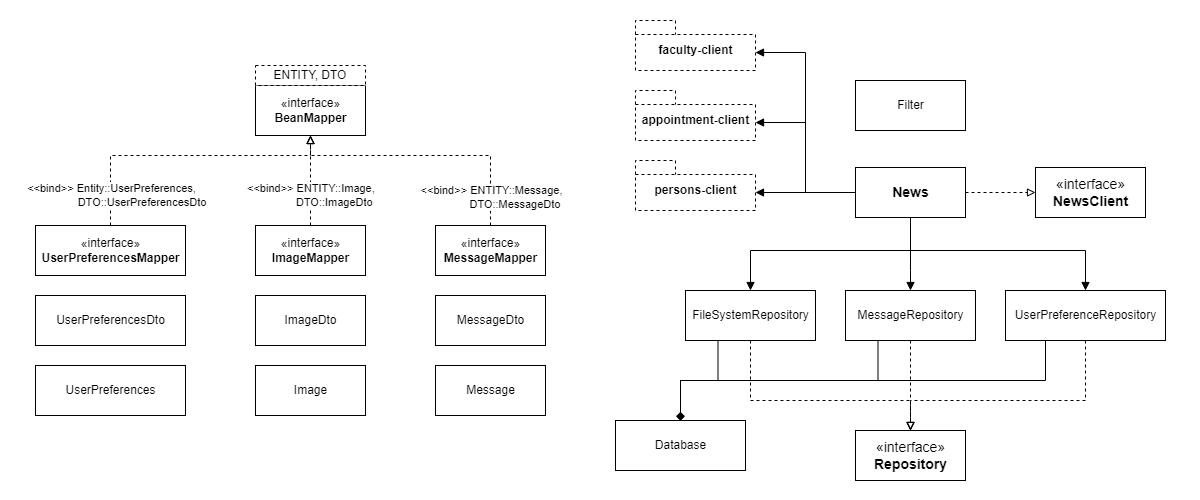

The diagram above was exported from draw.io. Its source (the exported page's mxGraphModel, read from the mxfile embedded in the PNG):
<mxGraphModel dx="530" dy="343" grid="1" gridSize="10" guides="1" tooltips="1" connect="1" arrows="1" fold="1" page="1" pageScale="1" pageWidth="1200" pageHeight="500" background="#FFFFFF" math="0" shadow="0">
  <root>
    <mxCell id="WIyWlLk6GJQsqaUBKTNV-0" />
    <mxCell id="WIyWlLk6GJQsqaUBKTNV-1" parent="WIyWlLk6GJQsqaUBKTNV-0" />
    <mxCell id="1EBERzCLEBvgJGhWNnN2-7" value="&lt;font&gt;«interface»&lt;br&gt;&lt;b&gt;BeanMapper&lt;/b&gt;&lt;/font&gt;" style="html=1;fillColor=default;strokeColor=#000000;fontColor=#000000;" parent="WIyWlLk6GJQsqaUBKTNV-1" vertex="1">
      <mxGeometry x="1455" y="1085" width="110" height="50" as="geometry" />
    </mxCell>
    <mxCell id="1EBERzCLEBvgJGhWNnN2-8" value="&lt;font&gt;ENTITY, DTO&lt;/font&gt;" style="rounded=0;whiteSpace=wrap;html=1;dashed=1;fillColor=default;strokeColor=#000000;fontColor=#000000;" parent="WIyWlLk6GJQsqaUBKTNV-1" vertex="1">
      <mxGeometry x="1455" y="1065" width="110" height="20" as="geometry" />
    </mxCell>
    <mxCell id="1EBERzCLEBvgJGhWNnN2-23" style="edgeStyle=orthogonalEdgeStyle;rounded=0;orthogonalLoop=1;jettySize=auto;html=1;dashed=1;endArrow=block;endFill=0;strokeColor=#000000;fontColor=#000000;" parent="WIyWlLk6GJQsqaUBKTNV-1" source="1EBERzCLEBvgJGhWNnN2-9" edge="1">
      <mxGeometry relative="1" as="geometry">
        <mxPoint x="1510" y="1135" as="targetPoint" />
      </mxGeometry>
    </mxCell>
    <mxCell id="1EBERzCLEBvgJGhWNnN2-25" value="&lt;font&gt;&amp;lt;&amp;lt;bind&amp;gt;&amp;gt; ENTITY::Image,&lt;br&gt;&amp;nbsp; &amp;nbsp; &amp;nbsp; &amp;nbsp; &amp;nbsp; &amp;nbsp; &amp;nbsp; &amp;nbsp; DTO::ImageDto&lt;/font&gt;" style="edgeLabel;html=1;align=left;verticalAlign=middle;resizable=0;points=[];labelBackgroundColor=#FFFFFF;fontColor=#000000;" parent="1EBERzCLEBvgJGhWNnN2-23" vertex="1" connectable="0">
      <mxGeometry x="-0.2454" y="-1" relative="1" as="geometry">
        <mxPoint x="-66" y="4" as="offset" />
      </mxGeometry>
    </mxCell>
    <mxCell id="1EBERzCLEBvgJGhWNnN2-9" value="«interface»&lt;br&gt;&lt;b&gt;ImageMapper&lt;/b&gt;" style="html=1;fillColor=default;strokeColor=#000000;fontColor=#000000;" parent="WIyWlLk6GJQsqaUBKTNV-1" vertex="1">
      <mxGeometry x="1455" y="1225" width="110" height="50" as="geometry" />
    </mxCell>
    <mxCell id="1EBERzCLEBvgJGhWNnN2-24" style="edgeStyle=orthogonalEdgeStyle;rounded=0;orthogonalLoop=1;jettySize=auto;html=1;entryX=0.5;entryY=1;entryDx=0;entryDy=0;dashed=1;endArrow=block;endFill=0;strokeColor=#000000;fontColor=#000000;" parent="WIyWlLk6GJQsqaUBKTNV-1" source="1EBERzCLEBvgJGhWNnN2-10" target="1EBERzCLEBvgJGhWNnN2-7" edge="1">
      <mxGeometry relative="1" as="geometry">
        <Array as="points">
          <mxPoint x="1690" y="1155" />
          <mxPoint x="1510" y="1155" />
        </Array>
      </mxGeometry>
    </mxCell>
    <mxCell id="1EBERzCLEBvgJGhWNnN2-26" value="&amp;lt;&amp;lt;bind&amp;gt;&amp;gt; ENTITY::Message,&lt;br&gt;&lt;div style=&quot;text-align: left&quot;&gt;&amp;nbsp; &amp;nbsp; &amp;nbsp; &amp;nbsp; &amp;nbsp; &amp;nbsp; &amp;nbsp; &amp;nbsp; DTO::MessageDto&lt;/div&gt;" style="edgeLabel;html=1;align=center;verticalAlign=middle;resizable=0;points=[];fontColor=#000000;labelBackgroundColor=#FFFFFF;" parent="1EBERzCLEBvgJGhWNnN2-24" vertex="1" connectable="0">
      <mxGeometry x="-0.648" y="1" relative="1" as="geometry">
        <mxPoint x="1" y="18" as="offset" />
      </mxGeometry>
    </mxCell>
    <mxCell id="1EBERzCLEBvgJGhWNnN2-10" value="«interface»&lt;br&gt;&lt;b&gt;MessageMapper&lt;/b&gt;" style="html=1;fontColor=#000000;strokeColor=#000000;fillColor=default;" parent="WIyWlLk6GJQsqaUBKTNV-1" vertex="1">
      <mxGeometry x="1635" y="1225" width="110" height="50" as="geometry" />
    </mxCell>
    <mxCell id="1EBERzCLEBvgJGhWNnN2-21" style="edgeStyle=orthogonalEdgeStyle;rounded=0;orthogonalLoop=1;jettySize=auto;html=1;entryX=0.5;entryY=1;entryDx=0;entryDy=0;endArrow=block;endFill=0;dashed=1;exitX=0.5;exitY=0;exitDx=0;exitDy=0;strokeColor=#000000;fontColor=#000000;" parent="WIyWlLk6GJQsqaUBKTNV-1" source="1EBERzCLEBvgJGhWNnN2-11" target="1EBERzCLEBvgJGhWNnN2-7" edge="1">
      <mxGeometry relative="1" as="geometry">
        <Array as="points">
          <mxPoint x="1310" y="1155" />
          <mxPoint x="1510" y="1155" />
        </Array>
      </mxGeometry>
    </mxCell>
    <mxCell id="1EBERzCLEBvgJGhWNnN2-22" value="&lt;font&gt;&amp;lt;&amp;lt;bind&amp;gt;&amp;gt; Entity::UserPreferences,&lt;br&gt;&amp;nbsp; &amp;nbsp; &amp;nbsp; &amp;nbsp; &amp;nbsp; &amp;nbsp; &amp;nbsp; &amp;nbsp; &amp;nbsp; &amp;nbsp; DTO::UserPreferencesDto&lt;/font&gt;" style="edgeLabel;html=1;align=center;verticalAlign=middle;resizable=0;points=[];labelBackgroundColor=#FFFFFF;fontColor=#000000;" parent="1EBERzCLEBvgJGhWNnN2-21" vertex="1" connectable="0">
      <mxGeometry x="-0.6291" y="1" relative="1" as="geometry">
        <mxPoint x="1" y="24" as="offset" />
      </mxGeometry>
    </mxCell>
    <mxCell id="1EBERzCLEBvgJGhWNnN2-11" value="«interface»&lt;br&gt;&lt;b&gt;UserPreferencesMapper&lt;/b&gt;" style="html=1;fillColor=default;strokeColor=#000000;fontColor=#000000;" parent="WIyWlLk6GJQsqaUBKTNV-1" vertex="1">
      <mxGeometry x="1235" y="1225" width="150" height="50" as="geometry" />
    </mxCell>
    <mxCell id="1EBERzCLEBvgJGhWNnN2-12" value="UserPreferencesDto" style="html=1;fillColor=default;strokeColor=#000000;fontColor=#000000;" parent="WIyWlLk6GJQsqaUBKTNV-1" vertex="1">
      <mxGeometry x="1235" y="1295" width="150" height="50" as="geometry" />
    </mxCell>
    <mxCell id="1EBERzCLEBvgJGhWNnN2-13" value="UserPreferences" style="html=1;fillColor=default;strokeColor=#000000;fontColor=#000000;" parent="WIyWlLk6GJQsqaUBKTNV-1" vertex="1">
      <mxGeometry x="1235" y="1365" width="150" height="50" as="geometry" />
    </mxCell>
    <mxCell id="1EBERzCLEBvgJGhWNnN2-14" value="ImageDto" style="html=1;fillColor=default;strokeColor=#000000;fontColor=#000000;" parent="WIyWlLk6GJQsqaUBKTNV-1" vertex="1">
      <mxGeometry x="1455" y="1295" width="110" height="50" as="geometry" />
    </mxCell>
    <mxCell id="1EBERzCLEBvgJGhWNnN2-15" value="Image" style="html=1;fillColor=default;strokeColor=#000000;fontColor=#000000;" parent="WIyWlLk6GJQsqaUBKTNV-1" vertex="1">
      <mxGeometry x="1455" y="1365" width="110" height="50" as="geometry" />
    </mxCell>
    <mxCell id="1EBERzCLEBvgJGhWNnN2-16" value="MessageDto" style="html=1;fontColor=#000000;strokeColor=#000000;fillColor=default;" parent="WIyWlLk6GJQsqaUBKTNV-1" vertex="1">
      <mxGeometry x="1635" y="1295" width="110" height="50" as="geometry" />
    </mxCell>
    <mxCell id="1EBERzCLEBvgJGhWNnN2-17" value="Message" style="html=1;fontColor=#000000;strokeColor=#000000;fillColor=default;" parent="WIyWlLk6GJQsqaUBKTNV-1" vertex="1">
      <mxGeometry x="1635" y="1365" width="110" height="50" as="geometry" />
    </mxCell>
    <mxCell id="1EBERzCLEBvgJGhWNnN2-18" value="faculty-client" style="shape=folder;fontStyle=1;spacingTop=10;tabWidth=40;tabHeight=14;tabPosition=left;html=1;dashed=1;fillColor=default;strokeColor=#000000;fontColor=#000000;labelBackgroundColor=none;" parent="WIyWlLk6GJQsqaUBKTNV-1" vertex="1">
      <mxGeometry x="1835" y="1020" width="120" height="50" as="geometry" />
    </mxCell>
    <mxCell id="1EBERzCLEBvgJGhWNnN2-19" value="appointment-client" style="shape=folder;fontStyle=1;spacingTop=10;tabWidth=40;tabHeight=14;tabPosition=left;html=1;dashed=1;fillColor=default;strokeColor=#000000;fontColor=#000000;labelBackgroundColor=none;" parent="WIyWlLk6GJQsqaUBKTNV-1" vertex="1">
      <mxGeometry x="1835" y="1090" width="120" height="50" as="geometry" />
    </mxCell>
    <mxCell id="1EBERzCLEBvgJGhWNnN2-20" value="persons-client" style="shape=folder;fontStyle=1;spacingTop=10;tabWidth=40;tabHeight=14;tabPosition=left;html=1;dashed=1;fillColor=default;strokeColor=#000000;fontColor=#000000;labelBackgroundColor=none;" parent="WIyWlLk6GJQsqaUBKTNV-1" vertex="1">
      <mxGeometry x="1835" y="1160" width="120" height="50" as="geometry" />
    </mxCell>
    <mxCell id="1EBERzCLEBvgJGhWNnN2-27" value="Filter" style="html=1;fillColor=#FFFFFF;strokeColor=#000000;fontColor=#000000;labelBackgroundColor=none;labelBorderColor=none;" parent="WIyWlLk6GJQsqaUBKTNV-1" vertex="1">
      <mxGeometry x="2055" y="1080" width="110" height="50" as="geometry" />
    </mxCell>
    <mxCell id="1EBERzCLEBvgJGhWNnN2-33" style="edgeStyle=orthogonalEdgeStyle;rounded=0;orthogonalLoop=1;jettySize=auto;html=1;entryX=0;entryY=0;entryDx=120;entryDy=32;entryPerimeter=0;fontSize=14;endArrow=block;endFill=1;strokeColor=#000000;fontColor=#000000;labelBackgroundColor=none;" parent="WIyWlLk6GJQsqaUBKTNV-1" source="1EBERzCLEBvgJGhWNnN2-28" target="1EBERzCLEBvgJGhWNnN2-20" edge="1">
      <mxGeometry relative="1" as="geometry" />
    </mxCell>
    <mxCell id="1EBERzCLEBvgJGhWNnN2-34" style="edgeStyle=orthogonalEdgeStyle;rounded=0;orthogonalLoop=1;jettySize=auto;html=1;entryX=0;entryY=0;entryDx=120;entryDy=32;entryPerimeter=0;fontSize=14;endArrow=block;endFill=1;strokeColor=#000000;fontColor=#000000;labelBackgroundColor=none;" parent="WIyWlLk6GJQsqaUBKTNV-1" source="1EBERzCLEBvgJGhWNnN2-28" target="1EBERzCLEBvgJGhWNnN2-19" edge="1">
      <mxGeometry relative="1" as="geometry" />
    </mxCell>
    <mxCell id="1EBERzCLEBvgJGhWNnN2-35" style="edgeStyle=orthogonalEdgeStyle;rounded=0;orthogonalLoop=1;jettySize=auto;html=1;entryX=0;entryY=0;entryDx=120;entryDy=32;entryPerimeter=0;fontSize=14;endArrow=block;endFill=1;strokeColor=#000000;fontColor=#000000;labelBackgroundColor=none;" parent="WIyWlLk6GJQsqaUBKTNV-1" source="1EBERzCLEBvgJGhWNnN2-28" target="1EBERzCLEBvgJGhWNnN2-18" edge="1">
      <mxGeometry relative="1" as="geometry" />
    </mxCell>
    <mxCell id="1EBERzCLEBvgJGhWNnN2-36" style="edgeStyle=orthogonalEdgeStyle;rounded=0;orthogonalLoop=1;jettySize=auto;html=1;entryX=0;entryY=0.5;entryDx=0;entryDy=0;fontSize=14;endArrow=block;endFill=0;dashed=1;strokeColor=#000000;fontColor=#000000;labelBackgroundColor=none;" parent="WIyWlLk6GJQsqaUBKTNV-1" source="1EBERzCLEBvgJGhWNnN2-28" target="1EBERzCLEBvgJGhWNnN2-29" edge="1">
      <mxGeometry relative="1" as="geometry" />
    </mxCell>
    <mxCell id="1EBERzCLEBvgJGhWNnN2-37" style="edgeStyle=orthogonalEdgeStyle;rounded=0;orthogonalLoop=1;jettySize=auto;html=1;entryX=0.5;entryY=0;entryDx=0;entryDy=0;fontSize=14;endArrow=block;endFill=1;exitX=0.5;exitY=1;exitDx=0;exitDy=0;strokeColor=#000000;fontColor=#000000;labelBackgroundColor=none;" parent="WIyWlLk6GJQsqaUBKTNV-1" source="1EBERzCLEBvgJGhWNnN2-28" target="1EBERzCLEBvgJGhWNnN2-30" edge="1">
      <mxGeometry relative="1" as="geometry">
        <Array as="points">
          <mxPoint x="2110" y="1250" />
          <mxPoint x="1950" y="1250" />
        </Array>
      </mxGeometry>
    </mxCell>
    <mxCell id="1EBERzCLEBvgJGhWNnN2-38" style="edgeStyle=orthogonalEdgeStyle;rounded=0;orthogonalLoop=1;jettySize=auto;html=1;entryX=0.5;entryY=0;entryDx=0;entryDy=0;fontSize=14;endArrow=block;endFill=1;exitX=0.5;exitY=1;exitDx=0;exitDy=0;strokeColor=#000000;fontColor=#000000;labelBackgroundColor=none;" parent="WIyWlLk6GJQsqaUBKTNV-1" source="1EBERzCLEBvgJGhWNnN2-28" target="1EBERzCLEBvgJGhWNnN2-31" edge="1">
      <mxGeometry relative="1" as="geometry">
        <Array as="points">
          <mxPoint x="2110" y="1270" />
          <mxPoint x="2110" y="1270" />
        </Array>
      </mxGeometry>
    </mxCell>
    <mxCell id="1EBERzCLEBvgJGhWNnN2-40" style="edgeStyle=orthogonalEdgeStyle;rounded=0;orthogonalLoop=1;jettySize=auto;html=1;entryX=0.5;entryY=0;entryDx=0;entryDy=0;fontSize=14;endArrow=block;endFill=1;exitX=0.5;exitY=1;exitDx=0;exitDy=0;strokeColor=#000000;fontColor=#000000;labelBackgroundColor=none;" parent="WIyWlLk6GJQsqaUBKTNV-1" source="1EBERzCLEBvgJGhWNnN2-28" target="1EBERzCLEBvgJGhWNnN2-32" edge="1">
      <mxGeometry relative="1" as="geometry">
        <Array as="points">
          <mxPoint x="2110" y="1250" />
          <mxPoint x="2285" y="1250" />
        </Array>
      </mxGeometry>
    </mxCell>
    <mxCell id="1EBERzCLEBvgJGhWNnN2-28" value="&lt;b&gt;&lt;font style=&quot;font-size: 14px&quot;&gt;News&lt;/font&gt;&lt;/b&gt;" style="html=1;fillColor=default;strokeColor=#000000;fontColor=#000000;labelBackgroundColor=none;" parent="WIyWlLk6GJQsqaUBKTNV-1" vertex="1">
      <mxGeometry x="2055" y="1167" width="110" height="50" as="geometry" />
    </mxCell>
    <mxCell id="1EBERzCLEBvgJGhWNnN2-29" value="«interface»&lt;br&gt;&lt;b&gt;NewsClient&lt;/b&gt;" style="html=1;fontSize=14;fillColor=default;strokeColor=#000000;fontColor=#000000;labelBackgroundColor=none;" parent="WIyWlLk6GJQsqaUBKTNV-1" vertex="1">
      <mxGeometry x="2235" y="1167" width="110" height="50" as="geometry" />
    </mxCell>
    <mxCell id="1EBERzCLEBvgJGhWNnN2-44" style="edgeStyle=orthogonalEdgeStyle;rounded=0;orthogonalLoop=1;jettySize=auto;html=1;entryX=0.5;entryY=0;entryDx=0;entryDy=0;fontSize=14;endArrow=diamond;endFill=1;exitX=0.25;exitY=1;exitDx=0;exitDy=0;strokeColor=#000000;fontColor=#000000;labelBackgroundColor=none;" parent="WIyWlLk6GJQsqaUBKTNV-1" source="1EBERzCLEBvgJGhWNnN2-30" target="1EBERzCLEBvgJGhWNnN2-41" edge="1">
      <mxGeometry relative="1" as="geometry">
        <Array as="points">
          <mxPoint x="1918" y="1380" />
          <mxPoint x="1880" y="1380" />
        </Array>
      </mxGeometry>
    </mxCell>
    <mxCell id="1EBERzCLEBvgJGhWNnN2-48" style="edgeStyle=orthogonalEdgeStyle;rounded=0;orthogonalLoop=1;jettySize=auto;html=1;dashed=1;fontSize=14;endArrow=block;endFill=0;entryX=0.5;entryY=0;entryDx=0;entryDy=0;strokeColor=#000000;fontColor=#000000;labelBackgroundColor=none;" parent="WIyWlLk6GJQsqaUBKTNV-1" source="1EBERzCLEBvgJGhWNnN2-30" target="1EBERzCLEBvgJGhWNnN2-45" edge="1">
      <mxGeometry relative="1" as="geometry">
        <mxPoint x="2075" y="1400" as="targetPoint" />
        <Array as="points">
          <mxPoint x="1950" y="1400" />
          <mxPoint x="2110" y="1400" />
        </Array>
      </mxGeometry>
    </mxCell>
    <mxCell id="1EBERzCLEBvgJGhWNnN2-30" value="FileSystemRepository" style="html=1;fillColor=default;strokeColor=#000000;fontColor=#000000;labelBackgroundColor=none;" parent="WIyWlLk6GJQsqaUBKTNV-1" vertex="1">
      <mxGeometry x="1885" y="1290" width="130" height="50" as="geometry" />
    </mxCell>
    <mxCell id="1EBERzCLEBvgJGhWNnN2-43" style="edgeStyle=orthogonalEdgeStyle;rounded=0;orthogonalLoop=1;jettySize=auto;html=1;entryX=0.5;entryY=0;entryDx=0;entryDy=0;fontSize=14;endArrow=diamond;endFill=1;exitX=0.25;exitY=1;exitDx=0;exitDy=0;strokeColor=#000000;fontColor=#000000;labelBackgroundColor=none;" parent="WIyWlLk6GJQsqaUBKTNV-1" source="1EBERzCLEBvgJGhWNnN2-31" target="1EBERzCLEBvgJGhWNnN2-41" edge="1">
      <mxGeometry relative="1" as="geometry">
        <Array as="points">
          <mxPoint x="2078" y="1380" />
          <mxPoint x="1880" y="1380" />
        </Array>
      </mxGeometry>
    </mxCell>
    <mxCell id="1EBERzCLEBvgJGhWNnN2-47" style="edgeStyle=orthogonalEdgeStyle;rounded=0;orthogonalLoop=1;jettySize=auto;html=1;dashed=1;fontSize=14;endArrow=block;endFill=0;entryX=0.5;entryY=0;entryDx=0;entryDy=0;strokeColor=#000000;fontColor=#000000;labelBackgroundColor=none;" parent="WIyWlLk6GJQsqaUBKTNV-1" source="1EBERzCLEBvgJGhWNnN2-31" target="1EBERzCLEBvgJGhWNnN2-45" edge="1">
      <mxGeometry relative="1" as="geometry">
        <mxPoint x="2110" y="1420" as="targetPoint" />
      </mxGeometry>
    </mxCell>
    <mxCell id="1EBERzCLEBvgJGhWNnN2-31" value="MessageRepository" style="html=1;fillColor=default;strokeColor=#000000;fontColor=#000000;labelBackgroundColor=none;" parent="WIyWlLk6GJQsqaUBKTNV-1" vertex="1">
      <mxGeometry x="2045" y="1290" width="130" height="50" as="geometry" />
    </mxCell>
    <mxCell id="1EBERzCLEBvgJGhWNnN2-42" style="edgeStyle=orthogonalEdgeStyle;rounded=0;orthogonalLoop=1;jettySize=auto;html=1;entryX=0.5;entryY=0;entryDx=0;entryDy=0;fontSize=14;endArrow=diamond;endFill=1;exitX=0.25;exitY=1;exitDx=0;exitDy=0;strokeColor=#000000;fontColor=#000000;labelBackgroundColor=none;" parent="WIyWlLk6GJQsqaUBKTNV-1" source="1EBERzCLEBvgJGhWNnN2-32" target="1EBERzCLEBvgJGhWNnN2-41" edge="1">
      <mxGeometry relative="1" as="geometry">
        <Array as="points">
          <mxPoint x="2245" y="1380" />
          <mxPoint x="1880" y="1380" />
        </Array>
      </mxGeometry>
    </mxCell>
    <mxCell id="1EBERzCLEBvgJGhWNnN2-46" style="edgeStyle=orthogonalEdgeStyle;rounded=0;orthogonalLoop=1;jettySize=auto;html=1;entryX=0.5;entryY=0;entryDx=0;entryDy=0;fontSize=14;endArrow=block;endFill=0;dashed=1;jumpSize=6;strokeColor=#000000;fontColor=#000000;labelBackgroundColor=none;" parent="WIyWlLk6GJQsqaUBKTNV-1" source="1EBERzCLEBvgJGhWNnN2-32" target="1EBERzCLEBvgJGhWNnN2-45" edge="1">
      <mxGeometry relative="1" as="geometry">
        <Array as="points">
          <mxPoint x="2285" y="1400" />
          <mxPoint x="2110" y="1400" />
        </Array>
      </mxGeometry>
    </mxCell>
    <mxCell id="1EBERzCLEBvgJGhWNnN2-32" value="UserPreferenceRepository" style="html=1;fillColor=default;strokeColor=#000000;fontColor=#000000;labelBackgroundColor=none;" parent="WIyWlLk6GJQsqaUBKTNV-1" vertex="1">
      <mxGeometry x="2205" y="1290" width="160" height="50" as="geometry" />
    </mxCell>
    <mxCell id="1EBERzCLEBvgJGhWNnN2-41" value="Database" style="html=1;fillColor=default;strokeColor=#000000;fontColor=#000000;labelBackgroundColor=none;" parent="WIyWlLk6GJQsqaUBKTNV-1" vertex="1">
      <mxGeometry x="1815" y="1420" width="130" height="50" as="geometry" />
    </mxCell>
    <mxCell id="1EBERzCLEBvgJGhWNnN2-45" value="«interface»&lt;br&gt;&lt;b&gt;Repository&lt;/b&gt;" style="html=1;fontSize=14;fillColor=default;strokeColor=#000000;fontColor=#000000;labelBackgroundColor=none;" parent="WIyWlLk6GJQsqaUBKTNV-1" vertex="1">
      <mxGeometry x="2055" y="1430" width="110" height="50" as="geometry" />
    </mxCell>
  </root>
</mxGraphModel>